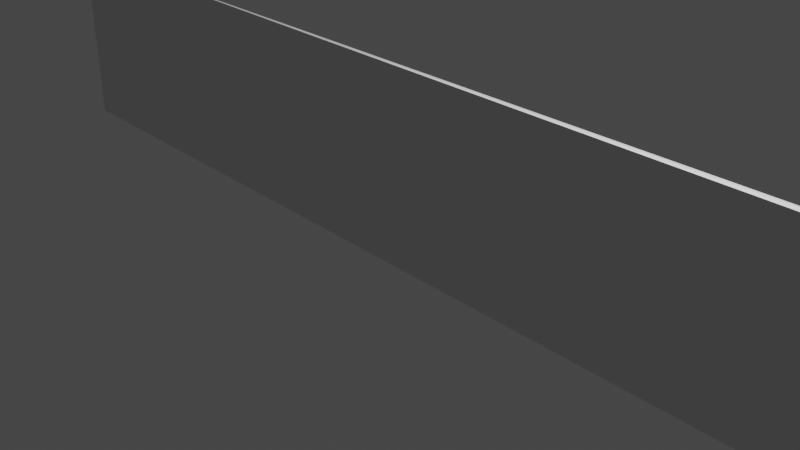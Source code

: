 # Source: treugolnik.blend  (saved by Blender 3.0.42; exported with 4.5.12 LTS)
import bpy
from mathutils import Matrix  # noqa: F401  (used for matrix-valued properties, if any)

bpy.ops.wm.read_factory_settings(use_empty=True)
scene = bpy.context.scene
scene.name = 'Scene'

# ---- collections
col_collection = bpy.data.collections.new('Collection'); scene.collection.children.link(col_collection)

# ---- world
world_world = bpy.data.worlds.new('World'); scene.world = world_world
world_world.use_nodes = True; world_world.node_tree.nodes.clear()
_N = world_world.node_tree.nodes; _L = world_world.node_tree.links
n0 = _N.new('ShaderNodeOutputWorld'); n0.name = 'World Output'; n0.location = (300, 300)
n1 = _N.new('ShaderNodeBackground'); n1.name = 'Background'; n1.location = (10, 300)
n1.inputs[0].default_value = (0.05088, 0.05088, 0.05088, 1.0)
_L.new(n1.outputs[0], n0.inputs[0])
n0.is_active_output = True
world_world.color = (0.05088, 0.05088, 0.05088)
world_world.use_sun_shadow = False
world_world.sun_shadow_jitter_overblur = 0.0

# ---- cameras
cam_camera = bpy.data.cameras.new('Camera')
cam_camera.clip_end = 100.0
cam_camera.ortho_scale = 7.314

# ---- lights
light_light = bpy.data.lights.new('Light', 'POINT')
light_light.transmission_factor = 0.0
light_light.energy = 1000.0
light_light.shadow_soft_size = 0.1
light_light.shadow_maximum_resolution = 0.006
light_light.use_absolute_resolution = True

# ---- meshes
me_x = bpy.data.meshes.new('Куб')
me_x.from_pydata([(-7.715, -1.778, -0.04695), (-7.716, -1.776, 1.794), (-7.718, 2.12, -0.3783), (-7.718, 2.119, -0.3323), (7.285, -1.778, -0.3783), (7.284, -1.778, 1.538), (7.28, 2.12, -0.3783), (7.281, 2.122, -0.3236)], [], [(0, 1, 3, 2), (2, 3, 7, 6), (6, 7, 5, 4), (4, 5, 1, 0), (2, 6, 4, 0), (7, 3, 1, 5)])
_uv = me_x.uv_layers.new(name='UVКарта')
_uv.uv.foreach_set('vector', [0.375, 0.0, 0.625, 0.0, 0.625, 0.25, 0.375, 0.25, 0.375, 0.25, 0.625, 0.25, 0.625, 0.5, 0.375, 0.5, 0.375, 0.5, 0.625, 0.5, 0.625, 0.75, 0.375, 0.75, 0.375, 0.75, 0.625, 0.75, 0.625, 1.0, 0.375, 1.0, 0.125, 0.5, 0.375, 0.5, 0.375, 0.75, 0.125, 0.75, 0.625, 0.5, 0.875, 0.5, 0.875, 0.75, 0.625, 0.75])
me_x.use_remesh_fix_poles = True
me_x.use_remesh_preserve_attributes = False
me_x.update()

# ---- objects
ob_light = bpy.data.objects.new('Light', light_light)
ob_camera = bpy.data.objects.new('Camera', cam_camera)
ob_x = bpy.data.objects.new('Куб', me_x)

# ---- transforms, parenting, visibility, modifiers, constraints
ob_light.location = (4.076, 1.005, 5.904)
ob_light.rotation_euler = (0.6503, 0.05522, 1.866)
ob_light.lock_rotations_4d = False
ob_light.empty_display_type = 'ARROWS'
ob_light.color = (0.0, 0.0, 0.0, 0.0)
ob_light.lineart.crease_threshold = 0.0
ob_camera.location = (7.359, -6.926, 4.958)
ob_camera.rotation_euler = (1.109, 0.0, 0.8149)
ob_camera.lock_rotations_4d = False
ob_camera.empty_display_type = 'ARROWS'
ob_camera.color = (0.0, 0.0, 0.0, 0.0)
ob_camera.display_type = 'WIRE'
ob_camera.lineart.crease_threshold = 0.0
ob_x.location = (3.716, 0.7802, 0.3783)

# ---- collection membership
col_collection.objects.link(ob_light)
col_collection.objects.link(ob_camera)
col_collection.objects.link(ob_x)

# ---- scene / render settings (as saved in the file)
scene.camera = ob_camera
scene.frame_start = 1; scene.frame_end = 250; scene.frame_set(1)
scene.render.engine = 'BLENDER_EEVEE_NEXT'
scene.cycles.sampling_pattern = 'TABULATED_SOBOL'
scene.cycles.use_light_tree = False
scene.view_settings.view_transform = 'Filmic'
bpy.context.view_layer.update()
